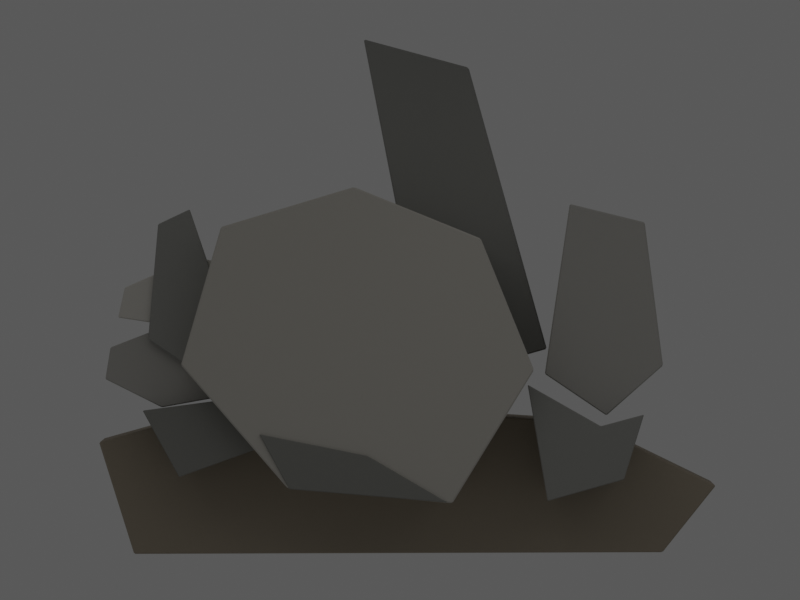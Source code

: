 # Source: SM_GIA_BloodAxeCairnTarget_A1_A01_A21_PrimitiveShapeBlockout.blend  (saved by Blender 3.0.42; exported with 4.5.12 LTS)
import bpy
from mathutils import Matrix  # noqa: F401  (used for matrix-valued properties, if any)

bpy.ops.wm.read_factory_settings(use_empty=True)
scene = bpy.context.scene
scene.name = 'Scene'

# ---- collections
col_collection = bpy.data.collections.new('Collection'); scene.collection.children.link(col_collection)
col_sm_gia_bloodaxecairntarget_a1_a01_a21_primitiveshapeblockout = bpy.data.collections.new('SM_GIA_BloodAxeCairnTarget_A1_A01_A21_PrimitiveShapeBlockout'); scene.collection.children.link(col_sm_gia_bloodaxecairntarget_a1_a01_a21_primitiveshapeblockout)

# ---- materials (node trees are filled in below, after node groups)
mat_m_a21_primitive_earthcontact = bpy.data.materials.new('M_A21_Primitive_EarthContact')
mat_m_a21_primitive_earthcontact.use_transparent_shadow = False
mat_m_a21_primitive_earthcontact.diffuse_color = (0.34, 0.29, 0.22, 1.0)
mat_m_a21_primitive_darkstone = bpy.data.materials.new('M_A21_Primitive_DarkStone')
mat_m_a21_primitive_darkstone.use_transparent_shadow = False
mat_m_a21_primitive_darkstone.diffuse_color = (0.29, 0.29, 0.27, 1.0)
mat_m_a21_primitive_midstone = bpy.data.materials.new('M_A21_Primitive_MidStone')
mat_m_a21_primitive_midstone.use_transparent_shadow = False
mat_m_a21_primitive_midstone.diffuse_color = (0.42, 0.41, 0.38, 1.0)
mat_m_a21_primitive_lightstone = bpy.data.materials.new('M_A21_Primitive_LightStone')
mat_m_a21_primitive_lightstone.use_transparent_shadow = False
mat_m_a21_primitive_lightstone.diffuse_color = (0.62, 0.6, 0.55, 1.0)
mat_m_a21_primitive_frontstone = bpy.data.materials.new('M_A21_Primitive_FrontStone')
mat_m_a21_primitive_frontstone.use_transparent_shadow = False
mat_m_a21_primitive_frontstone.diffuse_color = (0.52, 0.5, 0.45, 1.0)
mat_m_a21_primitive_shadowstone = bpy.data.materials.new('M_A21_Primitive_ShadowStone')
mat_m_a21_primitive_shadowstone.use_transparent_shadow = False
mat_m_a21_primitive_shadowstone.diffuse_color = (0.24, 0.24, 0.22, 1.0)

# ---- material node trees
mat_m_a21_primitive_earthcontact.use_nodes = True; mat_m_a21_primitive_earthcontact.node_tree.nodes.clear()
_N = mat_m_a21_primitive_earthcontact.node_tree.nodes; _L = mat_m_a21_primitive_earthcontact.node_tree.links
n0 = _N.new('ShaderNodeBsdfPrincipled'); n0.name = 'Principled BSDF'; n0.location = (10, 300)
n0.distribution = 'GGX'
n0.subsurface_method = 'RANDOM_WALK_SKIN'
n0.inputs[0].default_value = (0.34, 0.29, 0.22, 1.0)
n0.inputs[2].default_value = 0.94
n0.inputs[3].default_value = 1.45
n0.inputs[27].default_value = (0.0, 0.0, 0.0, 1.0)
n0.inputs[28].default_value = 1.0
n1 = _N.new('ShaderNodeOutputMaterial'); n1.name = 'Material Output'; n1.location = (300, 300)
_L.new(n0.outputs[0], n1.inputs[0])
n1.is_active_output = True
mat_m_a21_primitive_darkstone.use_nodes = True; mat_m_a21_primitive_darkstone.node_tree.nodes.clear()
_N = mat_m_a21_primitive_darkstone.node_tree.nodes; _L = mat_m_a21_primitive_darkstone.node_tree.links
n0 = _N.new('ShaderNodeBsdfPrincipled'); n0.name = 'Principled BSDF'; n0.location = (10, 300)
n0.distribution = 'GGX'
n0.subsurface_method = 'RANDOM_WALK_SKIN'
n0.inputs[0].default_value = (0.29, 0.29, 0.27, 1.0)
n0.inputs[2].default_value = 0.94
n0.inputs[3].default_value = 1.45
n0.inputs[27].default_value = (0.0, 0.0, 0.0, 1.0)
n0.inputs[28].default_value = 1.0
n1 = _N.new('ShaderNodeOutputMaterial'); n1.name = 'Material Output'; n1.location = (300, 300)
_L.new(n0.outputs[0], n1.inputs[0])
n1.is_active_output = True
mat_m_a21_primitive_midstone.use_nodes = True; mat_m_a21_primitive_midstone.node_tree.nodes.clear()
_N = mat_m_a21_primitive_midstone.node_tree.nodes; _L = mat_m_a21_primitive_midstone.node_tree.links
n0 = _N.new('ShaderNodeBsdfPrincipled'); n0.name = 'Principled BSDF'; n0.location = (10, 300)
n0.distribution = 'GGX'
n0.subsurface_method = 'RANDOM_WALK_SKIN'
n0.inputs[0].default_value = (0.42, 0.41, 0.38, 1.0)
n0.inputs[2].default_value = 0.94
n0.inputs[3].default_value = 1.45
n0.inputs[27].default_value = (0.0, 0.0, 0.0, 1.0)
n0.inputs[28].default_value = 1.0
n1 = _N.new('ShaderNodeOutputMaterial'); n1.name = 'Material Output'; n1.location = (300, 300)
_L.new(n0.outputs[0], n1.inputs[0])
n1.is_active_output = True
mat_m_a21_primitive_lightstone.use_nodes = True; mat_m_a21_primitive_lightstone.node_tree.nodes.clear()
_N = mat_m_a21_primitive_lightstone.node_tree.nodes; _L = mat_m_a21_primitive_lightstone.node_tree.links
n0 = _N.new('ShaderNodeBsdfPrincipled'); n0.name = 'Principled BSDF'; n0.location = (10, 300)
n0.distribution = 'GGX'
n0.subsurface_method = 'RANDOM_WALK_SKIN'
n0.inputs[0].default_value = (0.62, 0.6, 0.55, 1.0)
n0.inputs[2].default_value = 0.94
n0.inputs[3].default_value = 1.45
n0.inputs[27].default_value = (0.0, 0.0, 0.0, 1.0)
n0.inputs[28].default_value = 1.0
n1 = _N.new('ShaderNodeOutputMaterial'); n1.name = 'Material Output'; n1.location = (300, 300)
_L.new(n0.outputs[0], n1.inputs[0])
n1.is_active_output = True
mat_m_a21_primitive_frontstone.use_nodes = True; mat_m_a21_primitive_frontstone.node_tree.nodes.clear()
_N = mat_m_a21_primitive_frontstone.node_tree.nodes; _L = mat_m_a21_primitive_frontstone.node_tree.links
n0 = _N.new('ShaderNodeBsdfPrincipled'); n0.name = 'Principled BSDF'; n0.location = (10, 300)
n0.distribution = 'GGX'
n0.subsurface_method = 'RANDOM_WALK_SKIN'
n0.inputs[0].default_value = (0.52, 0.5, 0.45, 1.0)
n0.inputs[2].default_value = 0.94
n0.inputs[3].default_value = 1.45
n0.inputs[27].default_value = (0.0, 0.0, 0.0, 1.0)
n0.inputs[28].default_value = 1.0
n1 = _N.new('ShaderNodeOutputMaterial'); n1.name = 'Material Output'; n1.location = (300, 300)
_L.new(n0.outputs[0], n1.inputs[0])
n1.is_active_output = True
mat_m_a21_primitive_shadowstone.use_nodes = True; mat_m_a21_primitive_shadowstone.node_tree.nodes.clear()
_N = mat_m_a21_primitive_shadowstone.node_tree.nodes; _L = mat_m_a21_primitive_shadowstone.node_tree.links
n0 = _N.new('ShaderNodeBsdfPrincipled'); n0.name = 'Principled BSDF'; n0.location = (10, 300)
n0.distribution = 'GGX'
n0.subsurface_method = 'RANDOM_WALK_SKIN'
n0.inputs[0].default_value = (0.24, 0.24, 0.22, 1.0)
n0.inputs[2].default_value = 0.94
n0.inputs[3].default_value = 1.45
n0.inputs[27].default_value = (0.0, 0.0, 0.0, 1.0)
n0.inputs[28].default_value = 1.0
n1 = _N.new('ShaderNodeOutputMaterial'); n1.name = 'Material Output'; n1.location = (300, 300)
_L.new(n0.outputs[0], n1.inputs[0])
n1.is_active_output = True

# ---- world
world_world = bpy.data.worlds.new('World'); scene.world = world_world
world_world.use_nodes = True; world_world.node_tree.nodes.clear()
_N = world_world.node_tree.nodes; _L = world_world.node_tree.links
n0 = _N.new('ShaderNodeOutputWorld'); n0.name = 'World Output'; n0.location = (300, 300)
n1 = _N.new('ShaderNodeBackground'); n1.name = 'Background'; n1.location = (10, 300)
n1.inputs[0].default_value = (0.05088, 0.05088, 0.05088, 1.0)
_L.new(n1.outputs[0], n0.inputs[0])
n0.is_active_output = True
world_world.color = (0.7, 0.7, 0.68)
world_world.use_sun_shadow = False
world_world.sun_shadow_jitter_overblur = 0.0

# ---- cameras
cam_camera_001 = bpy.data.cameras.new('Camera.001')
cam_camera_001.type = 'ORTHO'
cam_camera_001.ortho_scale = 288.0
cam_camera_001.display_size = 100.0

# ---- lights
light_area = bpy.data.lights.new('Area', 'AREA')
light_area.transmission_factor = 0.0
light_area.energy = 4.869e+04
light_area.shadow_soft_size = 340.0
light_area.shadow_maximum_resolution = 0.006
light_area.use_absolute_resolution = True
light_area.size = 340.0
light_area.size_y = 1.0
light_area_001 = bpy.data.lights.new('Area.001', 'AREA')
light_area_001.transmission_factor = 0.0
light_area_001.energy = 2.985e+04
light_area_001.shadow_soft_size = 380.0
light_area_001.shadow_maximum_resolution = 0.006
light_area_001.use_absolute_resolution = True
light_area_001.size = 380.0
light_area_001.size_y = 1.0

# ---- meshes
me_a21_groundcontact_hexagonalprism_mesh = bpy.data.meshes.new('A21_GroundContact_HexagonalPrism_Mesh')
me_a21_groundcontact_hexagonalprism_mesh.from_pydata([(-108.2, -0.5501, 35.97), (-107.9, -0.55, 36.52), (-107.7, -1.0, 36.09), (-106.6, 74.55, 35.83), (-106.1, 75.0, 35.95), (-106.3, 74.55, 36.38), (-71.69, -0.55, 46.6), (-71.63, -1.0, 46.15), (-70.58, 75.0, 45.86), (-70.65, 74.55, 46.31), (-8.099, -0.55, 48.4), (-8.108, -1.0, 47.95), (-8.005, 75.0, 47.63), (-7.998, 74.55, 48.08), (66.89, -0.55, 43.6), (66.78, -1.0, 43.16), (65.76, 75.0, 42.91), (65.88, 74.55, 43.35), (113.3, -0.55, 21.0), (113.4, -0.5501, 20.45), (113.0, -1.0, 20.64), (111.6, 74.55, 21.09), (111.3, 75.0, 20.73), (111.7, 74.55, 20.54), (94.77, -0.5501, -2.846), (94.04, -0.55, -3.199), (94.28, -1.0, -2.751), (93.35, 74.55, -2.399), (92.85, 75.0, -2.298), (92.62, 74.55, -2.752), (-95.83, -0.5501, -3.368), (-95.37, -1.0, -3.349), (-95.24, -0.55, -3.796), (-93.95, 75.0, -2.887), (-94.43, 74.55, -2.912), (-93.84, 74.55, -3.34)], [], [(33, 28, 22, 16, 12, 8, 4), (6, 9, 13, 10), (2, 7, 11, 15, 20, 26, 31), (10, 13, 17, 14), (14, 17, 21, 18), (19, 23, 27, 24), (25, 29, 35, 32), (1, 5, 9, 6), (0, 1, 2), (3, 4, 5), (18, 19, 20), (21, 22, 23), (24, 25, 26), (27, 28, 29), (30, 31, 32), (33, 34, 35), (0, 3, 5, 1), (1, 6, 7, 2), (4, 8, 9, 5), (6, 10, 11, 7), (8, 12, 13, 9), (10, 14, 15, 11), (12, 16, 17, 13), (14, 18, 20, 15), (16, 22, 21, 17), (19, 24, 26, 20), (22, 28, 27, 23), (2, 31, 30, 0), (25, 32, 31, 26), (28, 33, 35, 29), (32, 35, 34, 30), (24, 27, 29, 25), (18, 21, 23, 19), (3, 34, 33, 4), (30, 34, 3, 0)])
me_a21_groundcontact_hexagonalprism_mesh.materials.append(mat_m_a21_primitive_earthcontact)
me_a21_groundcontact_hexagonalprism_mesh.use_remesh_fix_poles = True
me_a21_groundcontact_hexagonalprism_mesh.use_remesh_preserve_attributes = False
me_a21_groundcontact_hexagonalprism_mesh.update()
me_a21_tallrearslab_parallelepiped_mesh = bpy.data.meshes.new('A21_TallRearSlab_Parallelepiped_Mesh')
me_a21_tallrearslab_parallelepiped_mesh.from_pydata([(-12.97, 7.55, 180.8), (-12.54, 7.548, 181.2), (-12.39, 7.0, 180.6), (-11.11, 42.45, 177.2), (-10.48, 43.0, 177.0), (-10.68, 42.45, 177.6), (24.84, 7.55, 170.6), (24.25, 7.0, 170.8), (24.16, 7.548, 171.3), (24.5, 42.45, 167.6), (23.82, 42.45, 168.3), (23.9, 43.0, 167.7), (52.22, 7.0, 70.18), (52.72, 7.55, 70.38), (52.34, 7.547, 69.69), (50.74, 42.45, 73.3), (50.18, 43.0, 73.19), (50.36, 42.45, 72.62), (11.33, 7.0, 58.49), (11.44, 7.547, 58.01), (10.8, 7.55, 58.4), (11.26, 42.45, 62.02), (11.9, 42.45, 61.63), (11.8, 43.0, 62.23)], [], [(23, 16, 11, 4), (6, 9, 15, 13), (2, 7, 12, 18), (14, 17, 22, 19), (1, 5, 10, 8), (0, 1, 2), (3, 4, 5), (6, 7, 8), (9, 10, 11), (12, 13, 14), (15, 16, 17), (18, 19, 20), (21, 22, 23), (8, 10, 9, 6), (0, 3, 5, 1), (1, 8, 7, 2), (4, 11, 10, 5), (6, 13, 12, 7), (11, 16, 15, 9), (2, 18, 20, 0), (3, 21, 23, 4), (16, 23, 22, 17), (19, 22, 21, 20), (13, 15, 17, 14), (14, 19, 18, 12), (20, 21, 3, 0)])
me_a21_tallrearslab_parallelepiped_mesh.materials.append(mat_m_a21_primitive_darkstone)
me_a21_tallrearslab_parallelepiped_mesh.use_remesh_fix_poles = True
me_a21_tallrearslab_parallelepiped_mesh.use_remesh_preserve_attributes = False
me_a21_tallrearslab_parallelepiped_mesh.update()
me_a21_leftstack_bottom_parallelepiped_mesh = bpy.data.meshes.new('A21_LeftStack_Bottom_Parallelepiped_Mesh')
me_a21_leftstack_bottom_parallelepiped_mesh.from_pydata([(-104.3, -24.6, 70.6), (-103.9, -24.6, 71.14), (-103.9, -25.0, 70.71), (-101.8, 7.0, 70.35), (-101.8, 6.6, 70.79), (-102.2, 6.601, 70.25), (-75.27, -24.6, 82.24), (-74.51, -24.6, 82.31), (-74.86, -25.0, 81.99), (-75.17, 6.6, 81.11), (-74.76, 7.0, 80.83), (-74.4, 6.6, 81.19), (-33.93, -24.6, 74.67), (-33.59, -24.6, 74.2), (-33.95, -25.0, 74.28), (-36.65, 6.6, 74.07), (-36.75, 7.0, 73.67), (-36.32, 6.601, 73.6), (-35.87, -24.6, 58.8), (-36.33, -24.6, 58.34), (-36.25, -25.0, 58.74), (-38.43, 6.601, 59.31), (-38.88, 7.0, 59.27), (-38.89, 6.6, 58.85), (-85.64, -25.0, 49.82), (-85.3, -24.6, 49.49), (-86.05, -24.6, 49.59), (-84.46, 6.6, 50.61), (-84.78, 7.0, 50.97), (-85.21, 6.6, 50.72), (-105.7, -25.0, 59.83), (-105.7, -24.6, 59.43), (-106.0, -24.6, 60.0), (-103.8, 6.601, 60.43), (-103.5, 6.6, 59.86), (-103.4, 7.0, 60.27)], [], [(35, 28, 22, 16, 10, 3), (7, 11, 15, 12), (2, 8, 14, 20, 24, 30), (13, 17, 21, 18), (19, 23, 27, 25), (26, 29, 34, 31), (1, 4, 9, 6), (0, 1, 2), (3, 4, 5), (6, 7, 8), (9, 10, 11), (12, 13, 14), (15, 16, 17), (18, 19, 20), (21, 22, 23), (24, 25, 26), (27, 28, 29), (30, 31, 32), (33, 34, 35), (5, 33, 35, 3), (0, 5, 4, 1), (1, 6, 8, 2), (3, 10, 9, 4), (7, 12, 14, 8), (10, 16, 15, 11), (13, 18, 20, 14), (16, 22, 21, 17), (19, 25, 24, 20), (22, 28, 27, 23), (2, 30, 32, 0), (28, 35, 34, 29), (18, 21, 23, 19), (6, 9, 11, 7), (31, 34, 33, 32), (25, 27, 29, 26), (26, 31, 30, 24), (12, 15, 17, 13), (32, 33, 5, 0)])
me_a21_leftstack_bottom_parallelepiped_mesh.materials.append(mat_m_a21_primitive_midstone)
me_a21_leftstack_bottom_parallelepiped_mesh.use_remesh_fix_poles = True
me_a21_leftstack_bottom_parallelepiped_mesh.use_remesh_preserve_attributes = False
me_a21_leftstack_bottom_parallelepiped_mesh.update()
me_a21_leftstack_middle_parallelepiped_mesh = bpy.data.meshes.new('A21_LeftStack_Middle_Parallelepiped_Mesh')
me_a21_leftstack_middle_parallelepiped_mesh.from_pydata([(-99.16, -26.6, 92.21), (-98.7, -26.6, 92.76), (-98.75, -27.0, 92.32), (-96.53, 3.0, 92.1), (-96.54, 2.6, 92.55), (-97.0, 2.601, 92.0), (-74.86, -26.6, 103.2), (-74.1, -26.6, 103.3), (-74.44, -27.0, 103.0), (-74.38, 2.6, 102.3), (-73.95, 3.0, 102.0), (-73.61, 2.6, 102.4), (-36.53, -26.6, 98.05), (-35.97, -26.6, 97.62), (-36.38, -27.0, 97.64), (-38.66, 2.6, 97.47), (-38.57, 3.0, 97.04), (-38.1, 2.601, 97.05), (-30.89, -26.6, 85.77), (-31.12, -26.6, 85.29), (-31.24, -27.0, 85.65), (-33.39, 2.601, 86.05), (-33.81, 3.0, 85.94), (-33.62, 2.6, 85.57), (-62.53, -27.0, 76.21), (-62.5, -26.6, 75.81), (-62.87, 3.0, 77.17), (-62.84, 2.6, 76.75), (-101.0, -27.0, 82.13), (-101.1, -26.6, 81.75), (-101.4, -26.6, 82.2), (-99.06, 2.601, 82.72), (-98.75, 2.6, 82.27), (-98.63, 3.0, 82.67)], [], [(33, 26, 22, 16, 10, 3), (7, 11, 15, 12), (2, 8, 14, 20, 24, 28), (13, 17, 21, 18), (19, 23, 27, 25), (25, 27, 32, 29), (1, 4, 9, 6), (0, 1, 2), (3, 4, 5), (6, 7, 8), (9, 10, 11), (12, 13, 14), (15, 16, 17), (18, 19, 20), (21, 22, 23), (28, 29, 30), (31, 32, 33), (5, 31, 33, 3), (0, 5, 4, 1), (1, 6, 8, 2), (3, 10, 9, 4), (7, 12, 14, 8), (10, 16, 15, 11), (13, 18, 20, 14), (16, 22, 21, 17), (19, 25, 24, 20), (22, 26, 27, 23), (2, 28, 30, 0), (26, 33, 32, 27), (18, 21, 23, 19), (6, 9, 11, 7), (29, 32, 31, 30), (25, 29, 28, 24), (12, 15, 17, 13), (30, 31, 5, 0)])
me_a21_leftstack_middle_parallelepiped_mesh.materials.append(mat_m_a21_primitive_lightstone)
me_a21_leftstack_middle_parallelepiped_mesh.use_remesh_fix_poles = True
me_a21_leftstack_middle_parallelepiped_mesh.use_remesh_preserve_attributes = False
me_a21_leftstack_middle_parallelepiped_mesh.update()
me_a21_leftstack_upright_tetracut_mesh = bpy.data.meshes.new('A21_LeftStack_Upright_TetraCut_Mesh')
me_a21_leftstack_upright_tetracut_mesh.from_pydata([(-87.12, -28.65, 115.1), (-86.77, -28.65, 115.6), (-86.77, -29.0, 115.3), (-86.21, -5.35, 112.7), (-85.83, -5.0, 112.8), (-85.86, -5.348, 113.2), (-76.02, -28.65, 120.7), (-75.59, -28.65, 120.5), (-75.91, -29.0, 120.4), (-76.22, -5.348, 117.8), (-76.11, -5.0, 117.4), (-75.79, -5.35, 117.6), (-63.23, -28.65, 84.04), (-63.25, -28.65, 83.39), (-63.47, -29.0, 83.71), (-64.66, -5.35, 84.77), (-64.94, -5.0, 84.45), (-64.67, -5.349, 84.11), (-72.26, -29.0, 62.03), (-71.98, -28.65, 61.87), (-72.4, -28.65, 61.74), (-72.95, -5.349, 64.62), (-72.52, -5.349, 64.75), (-72.83, -5.0, 65.0), (-90.33, -29.0, 74.27), (-90.39, -28.65, 73.93), (-90.65, -28.65, 74.47), (-89.13, -5.349, 75.58), (-89.04, -5.0, 75.98), (-89.39, -5.35, 76.13)], [], [(28, 23, 16, 10, 4), (7, 11, 15, 12), (2, 8, 14, 18, 24), (13, 17, 22, 19), (20, 21, 27, 25), (1, 5, 9, 6), (0, 1, 2), (3, 4, 5), (6, 7, 8), (9, 10, 11), (12, 13, 14), (15, 16, 17), (18, 19, 20), (21, 22, 23), (24, 25, 26), (27, 28, 29), (23, 28, 27, 21), (0, 3, 5, 1), (1, 6, 8, 2), (4, 10, 9, 5), (7, 12, 14, 8), (10, 16, 15, 11), (13, 19, 18, 14), (16, 23, 22, 17), (2, 24, 26, 0), (3, 29, 28, 4), (25, 27, 29, 26), (19, 22, 21, 20), (20, 25, 24, 18), (12, 15, 17, 13), (6, 9, 11, 7), (26, 29, 3, 0)])
me_a21_leftstack_upright_tetracut_mesh.materials.append(mat_m_a21_primitive_darkstone)
me_a21_leftstack_upright_tetracut_mesh.use_remesh_fix_poles = True
me_a21_leftstack_upright_tetracut_mesh.use_remesh_preserve_attributes = False
me_a21_leftstack_upright_tetracut_mesh.update()
me_a21_rightsupport_parallelepiped_mesh = bpy.data.meshes.new('A21_RightSupport_Parallelepiped_Mesh')
me_a21_rightsupport_parallelepiped_mesh.from_pydata([(61.04, -20.55, 122.1), (61.55, -20.55, 122.5), (61.47, -21.0, 122.0), (61.93, 17.55, 119.4), (62.38, 18.0, 119.2), (62.43, 17.55, 119.7), (87.65, -20.55, 116.1), (88.15, -20.55, 115.5), (87.69, -21.0, 115.6), (86.69, 17.55, 113.8), (86.71, 18.0, 113.3), (87.19, 17.55, 113.2), (94.63, -20.55, 64.86), (94.35, -20.55, 64.12), (94.22, -21.0, 64.58), (93.21, 17.55, 66.08), (92.78, 18.0, 65.82), (92.93, 17.55, 65.33), (74.26, -21.0, 46.97), (74.64, -20.55, 46.73), (73.93, -20.55, 46.68), (73.91, 17.55, 49.13), (74.62, 17.55, 49.17), (74.25, 18.0, 49.47), (52.59, -21.0, 61.61), (52.49, -20.55, 61.16), (52.18, -20.55, 61.86), (53.99, 17.55, 62.58), (54.12, 18.0, 63.07), (53.69, 17.55, 63.28)], [], [(28, 23, 16, 10, 4), (7, 11, 15, 12), (2, 8, 14, 18, 24), (13, 17, 22, 19), (20, 21, 27, 25), (1, 5, 9, 6), (0, 1, 2), (3, 4, 5), (6, 7, 8), (9, 10, 11), (12, 13, 14), (15, 16, 17), (18, 19, 20), (21, 22, 23), (24, 25, 26), (27, 28, 29), (23, 28, 27, 21), (0, 3, 5, 1), (1, 6, 8, 2), (4, 10, 9, 5), (7, 12, 14, 8), (10, 16, 15, 11), (13, 19, 18, 14), (16, 23, 22, 17), (2, 24, 26, 0), (3, 29, 28, 4), (25, 27, 29, 26), (19, 22, 21, 20), (20, 25, 24, 18), (12, 15, 17, 13), (6, 9, 11, 7), (26, 29, 3, 0)])
me_a21_rightsupport_parallelepiped_mesh.materials.append(mat_m_a21_primitive_midstone)
me_a21_rightsupport_parallelepiped_mesh.use_remesh_fix_poles = True
me_a21_rightsupport_parallelepiped_mesh.use_remesh_preserve_attributes = False
me_a21_rightsupport_parallelepiped_mesh.update()
me_a21_frontdominantslab_hexagonalprism_mesh = bpy.data.meshes.new('A21_FrontDominantSlab_HexagonalPrism_Mesh')
me_a21_frontdominantslab_hexagonalprism_mesh.from_pydata([(-64.61, -42.45, 114.2), (-63.93, -42.45, 114.9), (-64.05, -43.0, 114.4), (-61.71, -1.548, 111.9), (-61.08, -1.0, 111.9), (-61.03, -1.548, 112.5), (-17.03, -42.45, 129.0), (-15.99, -42.45, 128.9), (-16.53, -43.0, 128.6), (-16.93, -1.548, 125.8), (-16.43, -1.0, 125.3), (-15.89, -1.549, 125.7), (28.56, -42.45, 110.8), (29.27, -42.45, 110.1), (28.68, -43.0, 110.2), (25.99, -1.549, 108.6), (26.04, -1.0, 108.0), (26.7, -1.548, 107.9), (48.04, -42.45, 63.72), (47.96, -42.45, 62.74), (47.69, -43.0, 63.25), (44.35, -1.548, 64.35), (43.9, -1.0, 63.9), (44.27, -1.548, 63.38), (19.16, -42.45, 15.72), (18.32, -42.45, 15.3), (18.61, -43.0, 15.78), (17.19, -1.548, 19.16), (16.58, -1.0, 19.31), (16.35, -1.548, 18.74), (-39.93, -42.45, 20.59), (-40.84, -42.45, 21.06), (-40.23, -43.0, 21.13), (-38.43, -1.548, 23.72), (-38.69, -1.0, 24.34), (-39.34, -1.548, 24.18), (-78.7, -42.45, 65.54), (-78.29, -43.0, 65.13), (-78.49, -42.45, 64.59), (-74.45, -1.0, 65.68), (-74.96, -1.548, 66.07), (-74.75, -1.548, 65.12)], [], [(39, 34, 28, 22, 16, 10, 4), (7, 11, 15, 12), (2, 8, 14, 20, 26, 32, 37), (13, 17, 21, 18), (19, 23, 27, 24), (25, 29, 33, 30), (31, 35, 41, 38), (1, 5, 9, 6), (0, 1, 2), (3, 4, 5), (6, 7, 8), (9, 10, 11), (12, 13, 14), (15, 16, 17), (18, 19, 20), (21, 22, 23), (24, 25, 26), (27, 28, 29), (30, 31, 32), (33, 34, 35), (36, 37, 38), (39, 40, 41), (0, 3, 5, 1), (1, 6, 8, 2), (4, 10, 9, 5), (7, 12, 14, 8), (10, 16, 15, 11), (13, 18, 20, 14), (16, 22, 21, 17), (19, 24, 26, 20), (22, 28, 27, 23), (25, 30, 32, 26), (28, 34, 33, 29), (2, 37, 36, 0), (31, 38, 37, 32), (18, 21, 23, 19), (34, 39, 41, 35), (6, 9, 11, 7), (38, 41, 40, 36), (30, 33, 35, 31), (24, 27, 29, 25), (3, 40, 39, 4), (12, 15, 17, 13), (36, 40, 3, 0)])
me_a21_frontdominantslab_hexagonalprism_mesh.materials.append(mat_m_a21_primitive_frontstone)
me_a21_frontdominantslab_hexagonalprism_mesh.use_remesh_fix_poles = True
me_a21_frontdominantslab_hexagonalprism_mesh.use_remesh_preserve_attributes = False
me_a21_frontdominantslab_hexagonalprism_mesh.update()
me_a21_frontlowerlip_tetrawedge_mesh = bpy.data.meshes.new('A21_FrontLowerLip_TetraWedge_Mesh')
me_a21_frontlowerlip_tetrawedge_mesh.from_pydata([(-50.53, -43.72, 39.89), (-50.39, -43.72, 40.08), (-50.17, -44.0, 39.76), (-47.66, -21.28, 38.61), (-47.23, -21.0, 38.45), (-47.52, -21.28, 38.81), (-11.8, -44.0, 32.08), (-11.71, -43.72, 32.34), (-12.76, -21.0, 31.56), (-12.65, -21.28, 31.83), (15.89, -44.0, 15.93), (16.81, -43.72, 15.71), (16.77, -43.72, 15.59), (13.06, -21.28, 16.83), (12.05, -21.0, 17.09), (13.02, -21.28, 16.71), (-39.73, -44.0, 20.62), (-39.6, -43.72, 20.33), (-40.01, -43.72, 20.6), (-38.2, -21.28, 21.26), (-37.78, -21.28, 20.99), (-37.87, -21.0, 21.29)], [], [(21, 14, 8, 4), (7, 9, 13, 11), (2, 6, 10, 16), (12, 15, 20, 17), (1, 5, 9, 7), (0, 1, 2), (3, 4, 5), (10, 11, 12), (13, 14, 15), (16, 17, 18), (19, 20, 21), (0, 3, 5, 1), (1, 7, 6, 2), (4, 8, 9, 5), (7, 11, 10, 6), (8, 14, 13, 9), (2, 16, 18, 0), (3, 19, 21, 4), (14, 21, 20, 15), (17, 20, 19, 18), (11, 13, 15, 12), (12, 17, 16, 10), (18, 19, 3, 0)])
me_a21_frontlowerlip_tetrawedge_mesh.materials.append(mat_m_a21_primitive_shadowstone)
me_a21_frontlowerlip_tetrawedge_mesh.use_remesh_fix_poles = True
me_a21_frontlowerlip_tetrawedge_mesh.use_remesh_preserve_attributes = False
me_a21_frontlowerlip_tetrawedge_mesh.update()
me_a21_rightfoot_octacut_mesh = bpy.data.meshes.new('A21_RightFoot_OctaCut_Mesh')
me_a21_rightfoot_octacut_mesh.from_pydata([(45.99, -31.68, 57.45), (46.21, -31.68, 57.61), (46.33, -32.0, 57.19), (48.57, -7.319, 55.07), (48.98, -7.0, 54.74), (48.8, -7.32, 55.22), (72.02, -31.68, 42.95), (72.6, -31.68, 42.87), (72.26, -32.0, 42.46), (71.51, -7.32, 42.32), (71.74, -7.0, 41.81), (72.1, -7.32, 42.24), (87.56, -31.68, 46.9), (87.78, -31.68, 46.68), (87.42, -32.0, 46.54), (85.23, -7.32, 45.78), (85.03, -7.0, 45.39), (85.45, -7.319, 45.56), (80.45, -32.0, 23.86), (80.77, -31.68, 23.93), (80.37, -31.68, 23.53), (78.88, -7.319, 25.15), (79.29, -7.319, 25.54), (78.92, -7.0, 25.52), (53.36, -32.0, 16.2), (53.43, -31.68, 15.92), (53.07, -31.68, 16.15), (55.17, -7.319, 18.45), (55.14, -7.0, 18.8), (54.81, -7.319, 18.68)], [], [(28, 23, 16, 10, 4), (7, 11, 15, 12), (2, 8, 14, 18, 24), (13, 17, 22, 19), (20, 21, 27, 25), (1, 5, 9, 6), (0, 1, 2), (3, 4, 5), (6, 7, 8), (9, 10, 11), (12, 13, 14), (15, 16, 17), (18, 19, 20), (21, 22, 23), (24, 25, 26), (27, 28, 29), (23, 28, 27, 21), (0, 3, 5, 1), (1, 6, 8, 2), (4, 10, 9, 5), (7, 12, 14, 8), (10, 16, 15, 11), (13, 19, 18, 14), (16, 23, 22, 17), (2, 24, 26, 0), (3, 29, 28, 4), (25, 27, 29, 26), (19, 22, 21, 20), (20, 25, 24, 18), (12, 15, 17, 13), (6, 9, 11, 7), (26, 29, 3, 0)])
me_a21_rightfoot_octacut_mesh.materials.append(mat_m_a21_primitive_darkstone)
me_a21_rightfoot_octacut_mesh.use_remesh_fix_poles = True
me_a21_rightfoot_octacut_mesh.use_remesh_preserve_attributes = False
me_a21_rightfoot_octacut_mesh.update()
me_a21_leftfoot_tetracut_mesh = bpy.data.meshes.new('A21_LeftFoot_TetraCut_Mesh')
me_a21_leftfoot_tetracut_mesh.from_pydata([(-92.52, -30.7, 48.12), (-92.37, -30.7, 48.43), (-92.23, -31.0, 48.16), (-90.14, -9.299, 47.12), (-89.78, -9.0, 47.13), (-89.99, -9.299, 47.43), (-65.52, -30.7, 51.75), (-65.83, -31.0, 51.68), (-66.01, -30.7, 51.94), (-66.29, -9.299, 50.33), (-66.78, -9.299, 50.52), (-66.62, -9.0, 50.22), (-51.8, -31.0, 34.74), (-51.53, -30.7, 34.84), (-51.62, -30.7, 34.51), (-53.98, -9.299, 35.45), (-54.32, -9.0, 35.37), (-54.07, -9.299, 35.12), (-79.36, -31.0, 24.77), (-79.21, -30.7, 24.53), (-79.63, -30.7, 24.69), (-78.79, -9.299, 26.49), (-78.37, -9.299, 26.33), (-78.5, -9.0, 26.62)], [], [(23, 16, 11, 4), (6, 9, 15, 13), (2, 7, 12, 18), (14, 17, 22, 19), (1, 5, 10, 8), (0, 1, 2), (3, 4, 5), (6, 7, 8), (9, 10, 11), (12, 13, 14), (15, 16, 17), (18, 19, 20), (21, 22, 23), (8, 10, 9, 6), (0, 3, 5, 1), (1, 8, 7, 2), (4, 11, 10, 5), (6, 13, 12, 7), (11, 16, 15, 9), (2, 18, 20, 0), (3, 21, 23, 4), (16, 23, 22, 17), (19, 22, 21, 20), (13, 15, 17, 14), (14, 19, 18, 12), (20, 21, 3, 0)])
me_a21_leftfoot_tetracut_mesh.materials.append(mat_m_a21_primitive_shadowstone)
me_a21_leftfoot_tetracut_mesh.use_remesh_fix_poles = True
me_a21_leftfoot_tetracut_mesh.use_remesh_preserve_attributes = False
me_a21_leftfoot_tetracut_mesh.update()

# ---- objects
ob_sm_gia_bloodaxecairntarget_a1_a01_productionnotes = bpy.data.objects.new('SM_GIA_BloodAxeCairnTarget_A1_A01_ProductionNotes', None)
ob_a21_primitive_key_area = bpy.data.objects.new('A21_Primitive_Key_Area', light_area)
ob_a21_primitive_fill_area = bpy.data.objects.new('A21_Primitive_Fill_Area', light_area_001)
ob_a21_primitivefrontreviewcamera = bpy.data.objects.new('A21_PrimitiveFrontReviewCamera', cam_camera_001)
ob_a21_groundcontact_hexagonalprism = bpy.data.objects.new('A21_GroundContact_HexagonalPrism', me_a21_groundcontact_hexagonalprism_mesh)
ob_a21_tallrearslab_parallelepiped = bpy.data.objects.new('A21_TallRearSlab_Parallelepiped', me_a21_tallrearslab_parallelepiped_mesh)
ob_a21_leftstack_bottom_parallelepiped = bpy.data.objects.new('A21_LeftStack_Bottom_Parallelepiped', me_a21_leftstack_bottom_parallelepiped_mesh)
ob_a21_leftstack_middle_parallelepiped = bpy.data.objects.new('A21_LeftStack_Middle_Parallelepiped', me_a21_leftstack_middle_parallelepiped_mesh)
ob_a21_leftstack_upright_tetracut = bpy.data.objects.new('A21_LeftStack_Upright_TetraCut', me_a21_leftstack_upright_tetracut_mesh)
ob_a21_rightsupport_parallelepiped = bpy.data.objects.new('A21_RightSupport_Parallelepiped', me_a21_rightsupport_parallelepiped_mesh)
ob_a21_frontdominantslab_hexagonalprism = bpy.data.objects.new('A21_FrontDominantSlab_HexagonalPrism', me_a21_frontdominantslab_hexagonalprism_mesh)
ob_a21_frontlowerlip_tetrawedge = bpy.data.objects.new('A21_FrontLowerLip_TetraWedge', me_a21_frontlowerlip_tetrawedge_mesh)
ob_a21_rightfoot_octacut = bpy.data.objects.new('A21_RightFoot_OctaCut', me_a21_rightfoot_octacut_mesh)
ob_a21_leftfoot_tetracut = bpy.data.objects.new('A21_LeftFoot_TetraCut', me_a21_leftfoot_tetracut_mesh)

# ---- transforms, parenting, visibility, modifiers, constraints
ob_sm_gia_bloodaxecairntarget_a1_a01_productionnotes.location = (0.0, 0.0, 0.0)
ob_sm_gia_bloodaxecairntarget_a1_a01_productionnotes.empty_display_size = 8.0
ob_a21_primitive_key_area.location = (-165.0, -350.0, 290.0)
ob_a21_primitive_fill_area.location = (200.0, -260.0, 185.0)
ob_a21_primitivefrontreviewcamera.location = (0.0, -525.0, 98.0)
ob_a21_primitivefrontreviewcamera.rotation_euler = (1.551, -0.0, 0.0)
ob_a21_groundcontact_hexagonalprism.location = (0.0, 0.0, 0.0)
ob_a21_tallrearslab_parallelepiped.location = (0.0, 0.0, 0.0)
ob_a21_leftstack_bottom_parallelepiped.location = (0.0, 0.0, 0.0)
ob_a21_leftstack_middle_parallelepiped.location = (0.0, 0.0, 0.0)
ob_a21_leftstack_upright_tetracut.location = (0.0, 0.0, 0.0)
ob_a21_rightsupport_parallelepiped.location = (0.0, 0.0, 0.0)
ob_a21_frontdominantslab_hexagonalprism.location = (0.0, 0.0, 0.0)
ob_a21_frontlowerlip_tetrawedge.location = (0.0, 0.0, 0.0)
ob_a21_rightfoot_octacut.location = (0.0, 0.0, 0.0)
ob_a21_leftfoot_tetracut.location = (0.0, 0.0, 0.0)

# ---- collection membership
col_collection.objects.link(ob_sm_gia_bloodaxecairntarget_a1_a01_productionnotes)
col_collection.objects.link(ob_a21_primitive_key_area)
col_collection.objects.link(ob_a21_primitive_fill_area)
col_collection.objects.link(ob_a21_primitivefrontreviewcamera)
col_sm_gia_bloodaxecairntarget_a1_a01_a21_primitiveshapeblockout.objects.link(ob_a21_groundcontact_hexagonalprism)
col_sm_gia_bloodaxecairntarget_a1_a01_a21_primitiveshapeblockout.objects.link(ob_a21_tallrearslab_parallelepiped)
col_sm_gia_bloodaxecairntarget_a1_a01_a21_primitiveshapeblockout.objects.link(ob_a21_leftstack_bottom_parallelepiped)
col_sm_gia_bloodaxecairntarget_a1_a01_a21_primitiveshapeblockout.objects.link(ob_a21_leftstack_middle_parallelepiped)
col_sm_gia_bloodaxecairntarget_a1_a01_a21_primitiveshapeblockout.objects.link(ob_a21_leftstack_upright_tetracut)
col_sm_gia_bloodaxecairntarget_a1_a01_a21_primitiveshapeblockout.objects.link(ob_a21_rightsupport_parallelepiped)
col_sm_gia_bloodaxecairntarget_a1_a01_a21_primitiveshapeblockout.objects.link(ob_a21_frontdominantslab_hexagonalprism)
col_sm_gia_bloodaxecairntarget_a1_a01_a21_primitiveshapeblockout.objects.link(ob_a21_frontlowerlip_tetrawedge)
col_sm_gia_bloodaxecairntarget_a1_a01_a21_primitiveshapeblockout.objects.link(ob_a21_rightfoot_octacut)
col_sm_gia_bloodaxecairntarget_a1_a01_a21_primitiveshapeblockout.objects.link(ob_a21_leftfoot_tetracut)

# ---- scene / render settings (as saved in the file)
scene.camera = ob_a21_primitivefrontreviewcamera
scene.frame_start = 1; scene.frame_end = 32; scene.frame_set(1)
scene.render.engine = 'BLENDER_EEVEE_NEXT'
scene.render.resolution_x = 960
scene.render.resolution_y = 720
scene.render.use_freestyle = True
scene.cycles.sampling_pattern = 'TABULATED_SOBOL'
scene.cycles.use_light_tree = False
scene.eevee.taa_render_samples = 48
scene.eevee.use_gtao = True
scene.eevee.gtao_distance = 2.0
scene.view_settings.view_transform = 'Standard'
scene.view_settings.exposure = 0.98
scene.unit_settings.scale_length = 0.01
bpy.context.view_layer.update()
